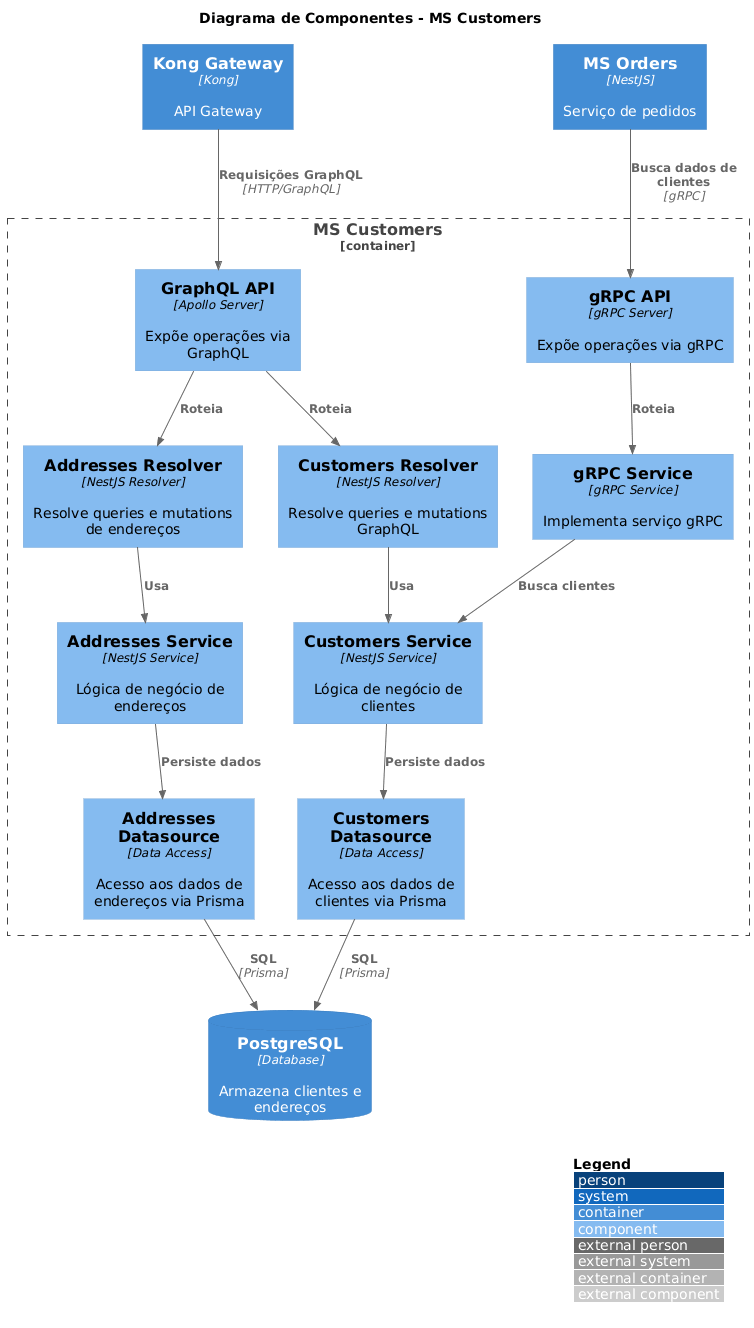

The diagram above was rendered by PlantUML. Its source (embedded in the PNG):
@startuml
!include https://raw.githubusercontent.com/plantuml-stdlib/C4-PlantUML/master/C4_Component.puml

LAYOUT_WITH_LEGEND()

title Diagrama de Componentes - MS Customers

Container(apiGateway, "Kong Gateway", "Kong", "API Gateway")
Container(msOrders, "MS Orders", "NestJS", "Serviço de pedidos")

Container_Boundary(msCustomers, "MS Customers") {
    Component(graphqlApi, "GraphQL API", "Apollo Server", "Expõe operações via GraphQL")
    Component(grpcApi, "gRPC API", "gRPC Server", "Expõe operações via gRPC")
    
    Component(customersResolver, "Customers Resolver", "NestJS Resolver", "Resolve queries e mutations GraphQL")
    Component(addressesResolver, "Addresses Resolver", "NestJS Resolver", "Resolve queries e mutations de endereços")
    
    Component(customersService, "Customers Service", "NestJS Service", "Lógica de negócio de clientes")
    Component(addressesService, "Addresses Service", "NestJS Service", "Lógica de negócio de endereços")
    
    Component(customersDatasource, "Customers Datasource", "Data Access", "Acesso aos dados de clientes via Prisma")
    Component(addressesDatasource, "Addresses Datasource", "Data Access", "Acesso aos dados de endereços via Prisma")
    
    Component(grpcService, "gRPC Service", "gRPC Service", "Implementa serviço gRPC")
}

ContainerDb(database, "PostgreSQL", "Database", "Armazena clientes e endereços")

Rel(apiGateway, graphqlApi, "Requisições GraphQL", "HTTP/GraphQL")
Rel(msOrders, grpcApi, "Busca dados de clientes", "gRPC")

Rel(graphqlApi, customersResolver, "Roteia", "")
Rel(graphqlApi, addressesResolver, "Roteia", "")

Rel(customersResolver, customersService, "Usa", "")
Rel(addressesResolver, addressesService, "Usa", "")

Rel(customersService, customersDatasource, "Persiste dados", "")
Rel(addressesService, addressesDatasource, "Persiste dados", "")

Rel(customersDatasource, database, "SQL", "Prisma")
Rel(addressesDatasource, database, "SQL", "Prisma")

Rel(grpcApi, grpcService, "Roteia", "")
Rel(grpcService, customersService, "Busca clientes", "")
@enduml